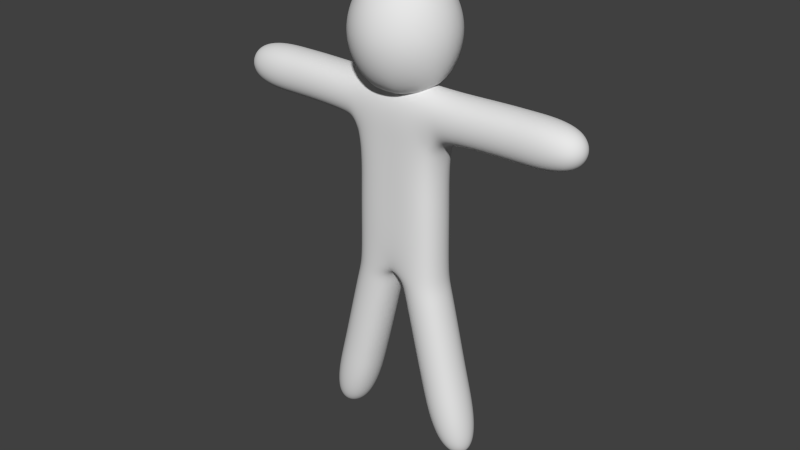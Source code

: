 # Source: blockman_rigged.blend  (saved by Blender 2.73.0; exported with 4.5.12 LTS)
import bpy
from mathutils import Matrix  # noqa: F401  (used for matrix-valued properties, if any)

bpy.ops.wm.read_factory_settings(use_empty=True)
scene = bpy.context.scene
scene.name = 'Scene'

# ---- collections
col_collection_1 = bpy.data.collections.new('Collection 1'); scene.collection.children.link(col_collection_1)

# ---- materials (node trees are filled in below, after node groups)
mat_material = bpy.data.materials.new('Material')
mat_material.alpha_threshold = 0.0
mat_material.use_transparent_shadow = False
mat_material.roughness = 0.5
mat_material.line_color = (0.0, 0.0, 0.0, 1.0)

# ---- material node trees

# ---- world
world_world = bpy.data.worlds.new('World'); scene.world = world_world
world_world.color = (0.05088, 0.05088, 0.05088)
world_world.use_sun_shadow = False
world_world.sun_shadow_jitter_overblur = 0.0
world_world.cycles.sampling_method = 'MANUAL'
world_world.cycles.sample_map_resolution = 256

# ---- meshes
me_cube = bpy.data.meshes.new('Cube')
me_cube.from_pydata([(25.0, 12.26, -43.59), (25.0, -12.7, -43.6), (62.5, -12.7, 31.4), (62.5, -12.7, 56.4), (62.5, 12.26, 56.41), (62.5, 12.26, 31.41), (23.18, 12.18, 26.87), (23.36, -12.78, 27.04), (18.47, 12.45, 56.77), (18.65, -12.53, 56.21), (100.0, 12.26, 31.41), (100.0, -12.7, 31.4), (100.0, 12.26, 56.41), (100.0, -12.7, 56.4), (50.0, 12.26, -143.6), (50.0, -12.7, -143.6), (25.0, -12.7, -143.6), (25.0, 12.26, -143.6), (25.0, -12.7, -6.104), (25.0, 12.26, -6.095), (13.0, -12.7, -95.59), (13.0, 12.26, -95.59), (38.0, -12.7, -95.59), (38.0, 12.26, -95.59), (-62.5, 12.26, 31.41), (53.79, -12.7, 56.4), (2.261, 12.24, -50.29), (53.79, 12.26, 31.41), (27.26, -12.72, -50.3), (2.261, -12.72, -50.3), (16.25, 16.05, 101.4), (22.98, 22.78, 78.4), (16.25, 16.05, 55.41), (22.98, -0.2048, 101.4), (32.5, -0.2048, 78.4), (22.98, -0.2048, 55.41), (16.25, -16.45, 101.4), (22.98, -23.19, 78.4), (16.25, -16.45, 55.41), (53.79, 12.26, 56.41), (53.79, -12.7, 31.4), (27.26, 12.24, -50.29), (11.22, -12.7, -88.5), (36.22, -12.7, -88.5), (11.22, 12.26, -88.49), (36.22, 12.26, -88.49), (29.4, 12.3, 30.5), (28.68, -12.7, 55.67), (30.13, -12.7, 31.21), (27.95, 12.26, 55.5), (-25.0, 12.26, -43.59), (-25.0, -12.7, -43.6), (-62.5, -12.7, 31.4), (-62.5, -12.7, 56.4), (-62.5, 12.26, 56.41), (-62.5, 12.26, 31.41), (-23.18, 12.18, 26.87), (-23.36, -12.78, 27.04), (-18.47, 12.45, 56.77), (-18.65, -12.53, 56.21), (-100.0, 12.26, 31.41), (-100.0, -12.7, 31.4), (-100.0, 12.26, 56.41), (-100.0, -12.7, 56.4), (-50.0, 12.26, -143.6), (-50.0, -12.7, -143.6), (-25.0, -12.7, -143.6), (-25.0, 12.26, -143.6), (-25.0, -12.7, -6.104), (-25.0, 12.26, -6.095), (-13.0, -12.7, -95.59), (-13.0, 12.26, -95.59), (-38.0, -12.7, -95.59), (-38.0, 12.26, -95.59), (-5.155e-06, -12.7, -43.6), (-5.155e-06, 12.26, -43.59), (62.5, 12.26, 31.41), (-5.155e-06, -12.7, 31.4), (-5.155e-06, 12.26, 31.41), (-5.155e-06, -12.7, 56.4), (-5.155e-06, 13.25, 56.15), (-5.155e-06, 12.26, -6.095), (-5.155e-06, -12.7, -6.104), (-53.79, -12.7, 56.4), (-2.262, 12.24, -50.29), (-5.155e-06, -0.2048, 45.9), (-53.79, 12.26, 31.41), (-27.26, -12.72, -50.3), (-2.262, -12.72, -50.3), (-5.155e-06, 22.78, 101.4), (-5.155e-06, 32.3, 78.4), (-5.155e-06, 22.78, 55.41), (-16.25, 16.05, 101.4), (-22.98, 22.78, 78.4), (-16.25, 16.05, 55.41), (-22.98, -0.2048, 101.4), (-32.5, -0.2048, 78.4), (-22.98, -0.2048, 55.41), (-16.25, -16.45, 101.4), (-22.98, -23.19, 78.4), (-16.25, -16.45, 55.41), (-5.155e-06, -23.19, 101.4), (-5.155e-06, -32.7, 78.4), (-5.155e-06, -23.19, 55.41), (-5.155e-06, -0.2048, 110.9), (-53.79, 12.26, 56.41), (-53.79, -12.7, 31.4), (-27.26, 12.24, -50.29), (-11.22, -12.7, -88.5), (-36.22, -12.7, -88.5), (-11.22, 12.26, -88.49), (-36.22, 12.26, -88.49), (-29.4, 12.3, 30.5), (-28.68, -12.7, 55.67), (-30.13, -12.7, 31.21), (-27.95, 12.26, 55.5)], [], [(20, 21, 17, 16), (40, 27, 5, 2), (81, 78, 6, 19), (39, 25, 3, 4), (18, 7, 77, 82), (25, 40, 2, 3), (27, 39, 4, 5), (0, 19, 18, 1), (8, 80, 79, 9), (77, 7, 9, 79), (6, 78, 80, 8), (5, 4, 12, 10), (11, 10, 12, 13), (3, 2, 11, 13), (4, 3, 13, 12), (2, 5, 10, 11), (14, 15, 16, 17), (22, 20, 16, 15), (21, 23, 14, 17), (23, 22, 15, 14), (19, 6, 7, 18), (1, 18, 82, 74), (75, 81, 19, 0), (45, 43, 22, 23), (44, 45, 23, 21), (43, 42, 20, 22), (42, 44, 21, 20), (75, 0, 41, 26), (91, 90, 31, 32), (90, 89, 30, 31), (32, 31, 34, 35), (31, 30, 33, 34), (35, 34, 37, 38), (34, 33, 36, 37), (38, 37, 102, 103), (37, 36, 101, 102), (47, 48, 40, 25), (49, 47, 25, 39), (1, 74, 29, 28), (0, 1, 28, 41), (85, 91, 32), (89, 104, 30), (85, 32, 35), (30, 104, 33), (85, 35, 38), (33, 104, 36), (85, 38, 103), (36, 104, 101), (46, 49, 39, 27), (48, 46, 27, 40), (74, 75, 26, 29), (29, 26, 44, 42), (28, 29, 42, 43), (26, 41, 45, 44), (41, 28, 43, 45), (7, 6, 46, 48), (6, 8, 49, 46), (8, 9, 47, 49), (9, 7, 48, 47), (70, 66, 67, 71), (106, 52, 55, 86), (81, 69, 56, 78), (105, 54, 53, 83), (68, 82, 77, 57), (83, 53, 52, 106), (86, 55, 54, 105), (50, 51, 68, 69), (58, 59, 79, 80), (77, 79, 59, 57), (56, 58, 80, 78), (55, 60, 62, 54), (61, 63, 62, 60), (53, 63, 61, 52), (54, 62, 63, 53), (52, 61, 60, 55), (64, 67, 66, 65), (72, 65, 66, 70), (71, 67, 64, 73), (73, 64, 65, 72), (69, 68, 57, 56), (51, 74, 82, 68), (75, 50, 69, 81), (111, 73, 72, 109), (110, 71, 73, 111), (109, 72, 70, 108), (108, 70, 71, 110), (75, 84, 107, 50), (91, 94, 93, 90), (90, 93, 92, 89), (94, 97, 96, 93), (93, 96, 95, 92), (97, 100, 99, 96), (96, 99, 98, 95), (100, 103, 102, 99), (99, 102, 101, 98), (113, 83, 106, 114), (115, 105, 83, 113), (51, 87, 88, 74), (50, 107, 87, 51), (85, 94, 91), (89, 92, 104), (85, 97, 94), (92, 95, 104), (85, 100, 97), (95, 98, 104), (85, 103, 100), (98, 101, 104), (112, 86, 105, 115), (114, 106, 86, 112), (74, 88, 84, 75), (88, 108, 110, 84), (87, 109, 108, 88), (84, 110, 111, 107), (107, 111, 109, 87), (57, 114, 112, 56), (56, 112, 115, 58), (58, 115, 113, 59), (59, 113, 114, 57)])
me_cube.polygons.foreach_set('use_smooth', [True] * 118)
_uv = me_cube.uv_layers.new(name='UVMap')
_uv.uv.foreach_set('vector', [0.6901, 0.6315, 0.7525, 0.6315, 0.7525, 0.753, 0.6901, 0.753, 0.2399, 0.7315, 0.1775, 0.7314, 0.1775, 0.7096, 0.2399, 0.7097, 0.25, 0.1572, 0.25, 0.06341, 0.308, 0.07474, 0.3125, 0.1572, 0.5025, 0.8845, 0.5649, 0.8845, 0.5649, 0.9062, 0.5025, 0.9062, 0.6562, 0.3125, 0.5734, 0.3084, 0.5625, 0.25, 0.6562, 0.25, 0.5, 0.3845, 0.5625, 0.3845, 0.5625, 0.4062, 0.5, 0.4062, 0.3845, 0.06341, 0.3845, 0.0009076, 0.4062, 0.0009076, 0.4062, 0.06341, 0.5649, 0.6766, 0.5649, 0.5829, 0.6273, 0.5829, 0.6273, 0.6766, 0.502, 0.7962, 0.5, 0.75, 0.5649, 0.75, 0.5644, 0.7966, 0.5625, 0.25, 0.5734, 0.3084, 0.5005, 0.2966, 0.5, 0.25, 0.308, 0.07474, 0.25, 0.06341, 0.25, 0.001551, 0.2962, 0.0, 0.4062, 0.06341, 0.4062, 0.0009076, 0.5, 0.0009075, 0.5, 0.06341, 0.4373, 0.6929, 0.4997, 0.693, 0.4997, 0.7555, 0.4373, 0.7554, 0.5, 0.4062, 0.5625, 0.4062, 0.5625, 0.5, 0.5, 0.5, 0.5025, 0.9062, 0.5649, 0.9062, 0.5649, 1.0, 0.5025, 1.0, 0.2399, 0.7097, 0.1775, 0.7096, 0.1776, 0.6159, 0.24, 0.6159, 0.3547, 0.7308, 0.4171, 0.7308, 0.4171, 0.7933, 0.3547, 0.7933, 0.88, 0.345, 0.88, 0.2825, 1.0, 0.3125, 1.0, 0.375, 0.2825, 0.3809, 0.345, 0.3809, 0.375, 0.5009, 0.3125, 0.5009, 0.565, 0.8067, 0.6274, 0.8067, 0.6274, 0.9269, 0.565, 0.9269, 0.5649, 0.5829, 0.565, 0.5005, 0.6274, 0.5, 0.6273, 0.5829, 0.75, 0.3125, 0.6562, 0.3125, 0.6562, 0.25, 0.75, 0.25, 0.25, 0.2509, 0.25, 0.1572, 0.3125, 0.1572, 0.3125, 0.2509, 0.565, 0.789, 0.6274, 0.789, 0.6274, 0.8067, 0.565, 0.8067, 0.2781, 0.3632, 0.3406, 0.3632, 0.345, 0.3809, 0.2825, 0.3809, 0.8622, 0.3406, 0.8622, 0.2781, 0.88, 0.2825, 0.88, 0.345, 0.6901, 0.6136, 0.7525, 0.6136, 0.7525, 0.6315, 0.6901, 0.6315, 0.25, 0.2509, 0.3125, 0.2509, 0.3182, 0.2676, 0.2557, 0.2676, 0.3497, 0.6158, 0.3497, 0.5583, 0.4072, 0.5584, 0.3903, 0.6158, 0.3497, 0.5583, 0.3497, 0.5009, 0.3903, 0.5009, 0.4072, 0.5584, 0.2754, 0.501, 0.2923, 0.5584, 0.2348, 0.5583, 0.2348, 0.5009, 0.2923, 0.5584, 0.2754, 0.6159, 0.2348, 0.6158, 0.2348, 0.5583, 0.2348, 0.5009, 0.2348, 0.5583, 0.1774, 0.5584, 0.1942, 0.501, 0.2348, 0.5583, 0.2348, 0.6158, 0.1942, 0.6159, 0.1774, 0.5584, 0.3903, 0.6159, 0.4072, 0.6733, 0.3497, 0.6733, 0.3497, 0.6158, 0.4072, 0.6733, 0.3903, 0.7308, 0.3497, 0.7307, 0.3497, 0.6733, 0.5018, 0.3217, 0.563, 0.3253, 0.5625, 0.3845, 0.5, 0.3845, 0.5025, 0.8199, 0.5649, 0.8217, 0.5649, 0.8845, 0.5025, 0.8845, 0.75, 0.3125, 0.75, 0.25, 0.7667, 0.2557, 0.7667, 0.3182, 0.5649, 0.6766, 0.6273, 0.6766, 0.6274, 0.6934, 0.565, 0.6934, 0.1155, 0.7758, 0.06245, 0.7538, 0.09354, 0.7227, 0.1375, 0.6165, 0.1155, 0.6696, 0.09354, 0.6165, 0.1155, 0.7758, 0.09354, 0.7227, 0.1375, 0.7227, 0.09354, 0.6165, 0.1155, 0.6696, 0.06245, 0.6476, 0.1155, 0.7758, 0.1375, 0.7227, 0.1686, 0.7538, 0.06245, 0.6476, 0.1155, 0.6696, 0.06245, 0.6916, 0.1155, 0.7758, 0.1686, 0.7538, 0.1686, 0.7978, 0.06245, 0.6916, 0.1155, 0.6696, 0.09354, 0.7227, 0.3235, 0.06567, 0.3199, 0.003175, 0.3845, 0.0009076, 0.3845, 0.06341, 0.2399, 0.7906, 0.1774, 0.7924, 0.1775, 0.7314, 0.2399, 0.7315, 0.6901, 0.5, 0.7525, 0.5, 0.7524, 0.517, 0.69, 0.517, 0.69, 0.517, 0.7524, 0.517, 0.7525, 0.6136, 0.6901, 0.6136, 0.7667, 0.3182, 0.7667, 0.2557, 0.8622, 0.2781, 0.8622, 0.3406, 0.2557, 0.2676, 0.3182, 0.2676, 0.3406, 0.3632, 0.2781, 0.3632, 0.565, 0.6934, 0.6274, 0.6934, 0.6274, 0.789, 0.565, 0.789, 0.24, 0.8075, 0.1776, 0.8079, 0.1774, 0.7924, 0.2399, 0.7906, 0.308, 0.07474, 0.2962, 0.0, 0.3199, 0.003175, 0.3235, 0.06567, 0.502, 0.7962, 0.5644, 0.7966, 0.5649, 0.8217, 0.5025, 0.8199, 0.5005, 0.2966, 0.5734, 0.3084, 0.563, 0.3253, 0.5018, 0.3217, 4e-05, 0.6208, 4.001e-05, 0.5009, 0.06245, 0.5009, 0.06245, 0.6208, 0.4999, 0.5774, 0.4999, 0.5991, 0.4375, 0.5992, 0.4375, 0.5774, 0.25, 0.1572, 0.1875, 0.1572, 0.192, 0.07474, 0.25, 0.06341, 0.5025, 0.6155, 0.5025, 0.5938, 0.5649, 0.5938, 0.5649, 0.6155, 0.6562, 0.1875, 0.6562, 0.25, 0.5625, 0.25, 0.5734, 0.1916, 0.5, 0.1155, 0.5, 0.09375, 0.5625, 0.09375, 0.5625, 0.1155, 0.1155, 0.06341, 0.09375, 0.06341, 0.09375, 0.0009076, 0.1155, 0.0009076, 0.6275, 0.7463, 0.6899, 0.7463, 0.6899, 0.8399, 0.6274, 0.8399, 0.502, 0.7038, 0.5644, 0.7034, 0.5649, 0.75, 0.5, 0.75, 0.5625, 0.25, 0.5, 0.25, 0.5005, 0.2034, 0.5734, 0.1916, 0.192, 0.07474, 0.2038, 0.0, 0.25, 0.001551, 0.25, 0.06341, 0.09375, 0.06341, 2.98e-08, 0.06341, 0.0, 0.0009077, 0.09375, 0.0009076, 0.06241, 0.8131, 0.0, 0.8131, 0.0, 0.7507, 0.06241, 0.7507, 0.5, 0.09375, 0.5, 1.49e-08, 0.5625, 0.0, 0.5625, 0.09375, 0.5025, 0.5938, 0.5025, 0.5, 0.5649, 0.5, 0.5649, 0.5938, 0.4999, 0.5991, 0.5, 0.6929, 0.4376, 0.6929, 0.4375, 0.5992, 0.3547, 0.7308, 0.3547, 0.7933, 0.2923, 0.7933, 0.2923, 0.7308, 0.88, 0.155, 1.0, 0.125, 1.0, 0.1875, 0.88, 0.2175, 0.2175, 0.3809, 0.1875, 0.5009, 0.125, 0.5009, 0.155, 0.3809, 0.6275, 0.6183, 0.6276, 0.5, 0.69, 0.5, 0.69, 0.6183, 0.6274, 0.8399, 0.6899, 0.8399, 0.69, 0.9225, 0.6276, 0.922, 0.75, 0.1875, 0.75, 0.25, 0.6562, 0.25, 0.6562, 0.1875, 0.25, 0.2509, 0.1875, 0.2509, 0.1875, 0.1572, 0.25, 0.1572, 0.6275, 0.6357, 0.6275, 0.6183, 0.69, 0.6183, 0.69, 0.6357, 0.2219, 0.3632, 0.2175, 0.3809, 0.155, 0.3809, 0.1594, 0.3632, 0.8622, 0.1594, 0.88, 0.155, 0.88, 0.2175, 0.8622, 0.2219, 3.999e-05, 0.6385, 4e-05, 0.6208, 0.06245, 0.6208, 0.06245, 0.6386, 0.25, 0.2509, 0.2443, 0.2676, 0.1818, 0.2676, 0.1875, 0.2509, 0.3497, 0.6158, 0.3091, 0.6158, 0.2923, 0.5584, 0.3497, 0.5583, 0.3497, 0.5583, 0.2923, 0.5584, 0.3091, 0.5009, 0.3497, 0.5009, 0.1605, 0.6165, 0.1199, 0.6156, 0.1199, 0.557, 0.1774, 0.5583, 0.1774, 0.5583, 0.1199, 0.557, 0.1199, 0.5009, 0.1605, 0.5018, 0.1199, 0.6156, 0.07928, 0.6165, 0.06245, 0.5583, 0.1199, 0.557, 0.1199, 0.557, 0.06245, 0.5583, 0.07929, 0.5018, 0.1199, 0.5009, 0.3091, 0.6159, 0.3497, 0.6158, 0.3497, 0.6733, 0.2923, 0.6733, 0.2923, 0.6733, 0.3497, 0.6733, 0.3497, 0.7307, 0.3091, 0.7308, 0.5018, 0.1783, 0.5, 0.1155, 0.5625, 0.1155, 0.563, 0.1747, 0.5025, 0.6801, 0.5025, 0.6155, 0.5649, 0.6155, 0.5649, 0.6783, 0.75, 0.1875, 0.7667, 0.1818, 0.7667, 0.2443, 0.75, 0.25, 0.6275, 0.7463, 0.6275, 0.7299, 0.6899, 0.7299, 0.6899, 0.7463, 0.1155, 0.7758, 0.06245, 0.7978, 0.06245, 0.7538, 0.1375, 0.6165, 0.1686, 0.6476, 0.1155, 0.6696, 0.1155, 0.7758, 0.09354, 0.8289, 0.06245, 0.7978, 0.1686, 0.6476, 0.1686, 0.6916, 0.1155, 0.6696, 0.1155, 0.7758, 0.1375, 0.8289, 0.09354, 0.8289, 0.1686, 0.6916, 0.1375, 0.7227, 0.1155, 0.6696, 0.1155, 0.7758, 0.1686, 0.7978, 0.1375, 0.8289, 0.1375, 0.7227, 0.09354, 0.7227, 0.1155, 0.6696, 0.1765, 0.06567, 0.1155, 0.06341, 0.1155, 0.0009076, 0.1801, 0.003175, 0.4998, 0.5182, 0.4999, 0.5774, 0.4375, 0.5774, 0.4373, 0.5165, 3.998e-05, 0.7507, 0.0, 0.734, 0.06241, 0.734, 0.06245, 0.7507, 0.0, 0.734, 3.999e-05, 0.6385, 0.06245, 0.6386, 0.06241, 0.734, 0.7667, 0.1818, 0.8622, 0.1594, 0.8622, 0.2219, 0.7667, 0.2443, 0.2443, 0.2676, 0.2219, 0.3632, 0.1594, 0.3632, 0.1818, 0.2676, 0.6275, 0.7299, 0.6275, 0.6357, 0.69, 0.6357, 0.6899, 0.7299, 0.5, 0.5013, 0.4998, 0.5182, 0.4373, 0.5165, 0.4376, 0.5009, 0.192, 0.07474, 0.1765, 0.06567, 0.1801, 0.003175, 0.2038, 0.0, 0.502, 0.7038, 0.5025, 0.6801, 0.5649, 0.6783, 0.5644, 0.7034, 0.5005, 0.2034, 0.5018, 0.1783, 0.563, 0.1747, 0.5734, 0.1916])
me_cube.materials.append(mat_material)
me_cube.use_remesh_preserve_volume = False
me_cube.use_remesh_preserve_attributes = False
me_cube.use_mirror_vertex_groups = False
me_cube.update()
arm_armature_003 = bpy.data.armatures.new('Armature.003')  # bones are not reproduced

# ---- objects
ob_armature = bpy.data.objects.new('Armature', arm_armature_003)
ob_blockman = bpy.data.objects.new('Blockman', me_cube)

# ---- transforms, parenting, visibility, modifiers, constraints
ob_armature.location = (0.0, 0.0, 130.9)
ob_armature.rotation_euler = (0.0, -0.0, 3.142)
ob_armature.show_in_front = True
ob_armature.lineart.crease_threshold = 0.0
ob_blockman.parent = ob_armature
ob_blockman.matrix_parent_inverse = Matrix(((1.0, 0.0, 0.0, -0.0), (0.0, 1.0, 0.0, -0.0), (0.0, 0.0, 1.0, -3.171), (0.0, 0.0, 0.0, 1.0)))
ob_blockman.location = (0.0, 0.0, 13.31)
ob_blockman.lock_rotations_4d = False
ob_blockman.empty_display_type = 'ARROWS'
ob_blockman.lineart.crease_threshold = 0.0
_vg = ob_blockman.vertex_groups.new(name='Group')
for _i, _w in zip([24, 76], [1.0, 1.0]): _vg.add([_i], _w, 'REPLACE')
_vg = ob_blockman.vertex_groups.new(name='Bone')
_vg = ob_blockman.vertex_groups.new(name='Bone.007.L')
for _i, _w in zip([2, 3, 4, 5, 10, 11, 12, 13, 25, 27, 39, 40, 46, 47, 48, 49, 52, 53, 54, 55, 60, 61, 62, 63, 83, 86, 105, 106, 112, 113, 114, 115], [0.759, 0.7799, 0.7658, 0.7501, 1.0, 1.0, 1.0, 1.0, 0.2482, 0.2194, 0.2428, 0.2224, 4.753e-14, 1.871e-12, 2.75e-11, 8.255e-14, 0.003159, 8.611e-06, 1.027e-07, 4.024e-07, 0.0002935, 0.0, 2.694e-05, 9.537e-07, 0.0002574, 8.826e-08, 0.0002433, 0.0007489, 1.366e-17, 2.231e-19, 1.259e-15, 1.584e-17]): _vg.add([_i], _w, 'REPLACE')
_vg = ob_blockman.vertex_groups.new(name='Bone.006.L')
for _i, _w in zip([2, 3, 4, 5, 6, 7, 8, 9, 25, 27, 35, 39, 40, 46, 47, 48, 49, 52, 53, 54, 55, 56, 57, 58, 59, 83, 86, 97, 105, 106, 112, 113, 114, 115], [0.241, 0.2201, 0.2342, 0.2499, 0.2491, 0.2493, 0.1979, 0.2153, 0.7509, 0.7799, 0.01193, 0.7572, 0.7776, 0.7432, 0.75, 0.7511, 0.7312, 0.001003, 2.431e-06, 3.14e-08, 1.341e-07, 0.0, 0.0, 1.77e-05, 0.007335, 0.0007787, 3.138e-07, 0.01193, 0.0007589, 0.002619, 0.0002136, 8.941e-08, 3.438e-05, 0.0001403]): _vg.add([_i], _w, 'REPLACE')
_vg = ob_blockman.vertex_groups.new(name='Bone.002')
for _i, _w in zip([6, 7, 8, 9, 18, 19, 24, 25, 27, 32, 34, 35, 37, 38, 39, 40, 46, 47, 48, 49, 56, 57, 58, 59, 68, 69, 76, 77, 78, 79, 80, 81, 82, 83, 85, 86, 91, 94, 96, 97, 99, 100, 103, 105, 106, 112, 113, 114, 115], [0.7509, 0.7507, 0.8021, 0.7847, 0.25, 0.2345, 1.0, 0.0009485, 0.0006987, 0.0, 2.921e-05, 9.494e-06, 0.0, 2.384e-07, 2.695e-07, 2.673e-05, 0.2568, 0.25, 0.2489, 0.2688, 0.75, 0.75, 0.75, 0.7427, 0.25, 0.2345, 1.0, 1.0, 1.0, 1.0, 1.0, 0.25, 0.2507, 9.836e-07, 0.01356, 2.811e-10, 5.96e-08, 0.0, 2.921e-05, 9.494e-06, 0.0, 2.384e-07, 0.0005194, 2.701e-10, 9.003e-08, 7.381e-05, 2.98e-08, 1.139e-05, 5.159e-05]): _vg.add([_i], _w, 'REPLACE')
_vg = ob_blockman.vertex_groups.new(name='Bone.001')
for _i, _w in zip([0, 1, 18, 19, 26, 28, 29, 41, 42, 43, 44, 45, 50, 51, 68, 69, 74, 75, 81, 82, 84, 87, 88, 107, 108, 109, 110, 111], [0.75, 0.75, 0.75, 0.7655, 5.96e-08, 5.96e-08, 8.106e-06, 6.914e-06, 0.0, 7.994e-15, 0.0, 7.147e-07, 0.75, 0.7561, 0.75, 0.7655, 0.5625, 0.5625, 0.75, 0.7493, 5.923e-08, 0.0001464, 8.907e-05, 0.0, 0.0, 0.0, 0.0, 0.0]): _vg.add([_i], _w, 'REPLACE')
_vg = ob_blockman.vertex_groups.new(name='Bone.004')
for _i, _w in zip([30, 31, 32, 33, 34, 35, 36, 37, 38, 77, 79, 80, 85, 89, 90, 91, 92, 93, 94, 95, 96, 97, 98, 99, 100, 101, 102, 103, 104], [0.9999, 0.9985, 1.0, 1.0, 1.0, 0.9881, 0.9999, 1.0, 1.0, 0.0, 2.855e-05, 3.397e-05, 0.9864, 1.0, 1.0, 1.0, 0.9999, 0.9985, 1.0, 1.0, 1.0, 0.9881, 0.9999, 1.0, 1.0, 1.0, 0.9481, 0.9995, 1.0]): _vg.add([_i], _w, 'REPLACE')
_vg = ob_blockman.vertex_groups.new(name='Bone.009.L')
for _i, _w in zip([14, 15, 16, 17, 20, 21, 22, 23, 42, 43, 44, 45, 64, 65, 66, 67, 70, 71, 72, 73, 108, 109, 110, 111], [0.9993, 0.9993, 1.0, 1.0, 0.7494, 0.7498, 0.75, 0.75, 0.25, 0.25, 0.25, 0.25, 0.0, 0.0, 0.0, 0.0, 0.0, 0.0, 0.0, 0.0, 0.0, 0.0, 8.462e-10, 0.0]): _vg.add([_i], _w, 'REPLACE')
_vg = ob_blockman.vertex_groups.new(name='Bone.008.L')
for _i, _w in zip([0, 1, 14, 15, 16, 17, 20, 21, 22, 23, 26, 28, 29, 41, 42, 43, 44, 45, 50, 51, 67, 70, 71, 72, 73, 74, 75, 84, 87, 88, 107, 108, 109, 110, 111], [0.25, 0.25, 0.0007149, 0.0006525, 0.0, 0.0, 0.2506, 0.2502, 0.25, 0.25, 1.0, 1.0, 1.0, 1.0, 0.75, 0.75, 0.75, 0.75, 0.0, 7.79e-08, 0.0, 0.0, 0.0, 0.0, 0.0, 0.1875, 0.1875, 0.001088, 7.585e-06, 6.773e-06, 0.0, 0.0, 0.0, 2.539e-09, 0.0]): _vg.add([_i], _w, 'REPLACE')
_vg = ob_blockman.vertex_groups.new(name='Bone.006.L.001.R')
for _i, _w in zip([52, 53, 54, 55, 56, 57, 58, 59, 83, 86, 105, 106, 112, 113, 114, 115], [0.25, 0.25, 0.25, 0.25, 0.25, 0.25, 0.25, 0.25, 0.749, 0.75, 0.749, 0.7466, 0.9997, 1.0, 1.0, 0.9998]): _vg.add([_i], _w, 'REPLACE')
_vg = ob_blockman.vertex_groups.new(name='Bone.007.L.001.R')
for _i, _w in zip([52, 53, 54, 55, 60, 61, 62, 63, 83, 86, 105, 106], [0.7458, 0.75, 0.75, 0.75, 0.9997, 1.0, 1.0, 1.0, 0.25, 0.25, 0.25, 0.25]): _vg.add([_i], _w, 'REPLACE')
_vg = ob_blockman.vertex_groups.new(name='Bone.008.L.001.R')
for _i, _w in zip([50, 51, 64, 65, 66, 67, 70, 71, 72, 73, 74, 75, 84, 87, 88, 107, 108, 109, 110, 111], [0.25, 0.2439, 0.0, 0.0, 0.0008066, 0.0005873, 0.2537, 0.25, 0.2508, 0.25, 0.25, 0.25, 0.9989, 0.9998, 0.9999, 1.0, 0.7495, 0.75, 0.75, 0.75]): _vg.add([_i], _w, 'REPLACE')
_vg = ob_blockman.vertex_groups.new(name='Bone.009.L.001.R')
for _i, _w in zip([64, 65, 66, 67, 70, 71, 72, 73, 108, 109, 110, 111], [1.0, 1.0, 0.9992, 0.9994, 0.7463, 0.75, 0.7492, 0.75, 0.2505, 0.25, 0.25, 0.25]): _vg.add([_i], _w, 'REPLACE')
_m = ob_blockman.modifiers.new('Armature', 'ARMATURE')
_m.object = ob_armature
_m.use_bone_envelopes = True
_m = ob_blockman.modifiers.new('Subsurf', 'SUBSURF')
_m.uv_smooth = 'PRESERVE_CORNERS'
_m.render_levels = 4
_m.show_only_control_edges = False

# ---- collection membership
col_collection_1.objects.link(ob_armature)
col_collection_1.objects.link(ob_blockman)

# ---- scene / render settings (as saved in the file)
scene.frame_start = 1; scene.frame_end = 40; scene.frame_set(9)
scene.render.engine = 'BLENDER_EEVEE_NEXT'
scene.render.resolution_percentage = 50
scene.render.dither_intensity = 0.0
scene.cycles.use_denoising = False
scene.cycles.samples = 10
scene.cycles.sampling_pattern = 'TABULATED_SOBOL'
scene.cycles.light_sampling_threshold = 0.0
scene.cycles.use_adaptive_sampling = False
scene.cycles.use_light_tree = False
scene.cycles.blur_glossy = 0.0
scene.cycles.pixel_filter_type = 'GAUSSIAN'
scene.cycles.sample_clamp_indirect = 0.0
scene.view_settings.view_transform = 'Standard'
bpy.context.view_layer.update()

# ---- added for rendering (the .blend has no active camera and no usable light): camera, sun
cam_auto = bpy.data.cameras.new('AutoCamera')
cam_auto.lens = 50.0
cam_auto.sensor_width = 36.0
cam_auto.clip_end = 5367.83
ob_auto_camera = bpy.data.objects.new('AutoCamera', cam_auto)
scene.collection.objects.link(ob_auto_camera)
ob_auto_camera.location = (308.115, -373.257, 368.648)
ob_auto_camera.rotation_euler = (1.09748, -7.21219e-08, 0.694738)
scene.camera = ob_auto_camera
light_auto_sun = bpy.data.lights.new('AutoSun', 'SUN')
light_auto_sun.energy = 3.0
light_auto_sun.angle = 0.0523599
ob_auto_sun = bpy.data.objects.new('AutoSun', light_auto_sun)
scene.collection.objects.link(ob_auto_sun)
ob_auto_sun.rotation_euler = (0.872665, 0.174533, 0.523599)
bpy.context.view_layer.update()
